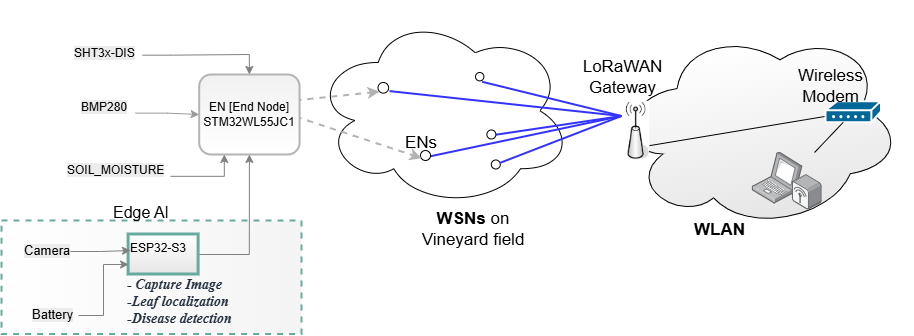

The diagram above was exported from draw.io. Its source (the exported page's mxGraphModel, read from the mxfile embedded in the PNG):
<mxGraphModel dx="2243" dy="885" grid="1" gridSize="10" guides="1" tooltips="1" connect="1" arrows="1" fold="1" page="1" pageScale="1" pageWidth="850" pageHeight="1100" math="0" shadow="0">
  <root>
    <mxCell id="0" />
    <mxCell id="1" parent="0" />
    <mxCell id="2" parent="1" style="ellipse;shape=cloud;whiteSpace=wrap;html=1;rotation=0;fontSize=17;" value="" vertex="1">
      <mxGeometry height="193.2" width="258.64" x="1098.07" y="3593.67" as="geometry" />
    </mxCell>
    <mxCell id="3" parent="1" style="ellipse;shape=cloud;whiteSpace=wrap;html=1;rotation=-10;gradientColor=#E6E6E6;fontSize=17;" value="" vertex="1">
      <mxGeometry height="207.5" width="283.33" x="1398.72" y="3602.92" as="geometry" />
    </mxCell>
    <mxCell id="4" edge="1" parent="1" source="10" style="endArrow=none;html=1;rounded=0;fontSize=17;exitX=1;exitY=0.75;exitDx=0;exitDy=0;" target="5" value="">
      <mxGeometry height="50" relative="1" width="50" as="geometry">
        <mxPoint x="1553.893657598359" y="3655.0563871942186" as="sourcePoint" />
        <mxPoint x="1695.1566053197052" y="3613.0374615910455" as="targetPoint" />
      </mxGeometry>
    </mxCell>
    <mxCell id="5" parent="1" style="shape=mxgraph.cisco.modems_and_phones.modem;html=1;pointerEvents=1;dashed=0;fillColor=#036897;strokeColor=#ffffff;strokeWidth=2;verticalLabelPosition=bottom;verticalAlign=top;align=center;outlineConnect=0;fontSize=17;" value="" vertex="1">
      <mxGeometry height="21.13" width="55.5" x="1609.9966053197056" y="3680.6974615910453" as="geometry" />
    </mxCell>
    <mxCell id="6" parent="1" style="image;points=[];aspect=fixed;html=1;align=center;shadow=0;dashed=0;image=img/lib/allied_telesis/wireless/Laptop_Wireless.svg;fontSize=17;" value="" vertex="1">
      <mxGeometry height="57.56" width="69.95" x="1536.7266053197056" y="3731.9974615910455" as="geometry" />
    </mxCell>
    <mxCell id="7" edge="1" parent="1" source="6" style="endArrow=none;html=1;rounded=0;fontSize=17;" target="5" value="">
      <mxGeometry height="50" relative="1" width="50" as="geometry">
        <mxPoint x="1533.3666053197053" y="3727.4774615910455" as="sourcePoint" />
        <mxPoint x="1595.3666053197053" y="3740.4774615910455" as="targetPoint" />
      </mxGeometry>
    </mxCell>
    <mxCell id="8" parent="1" style="text;html=1;strokeColor=none;fillColor=none;align=center;verticalAlign=middle;whiteSpace=wrap;rounded=0;fontSize=17;fontStyle=1" value="WSNs &lt;span style=&quot;font-weight: normal;&quot;&gt;on Vineyard field&lt;/span&gt;" vertex="1">
      <mxGeometry height="40" width="126" x="1194.57" y="3789.28" as="geometry" />
    </mxCell>
    <mxCell id="9" parent="1" style="ellipse;whiteSpace=wrap;html=1;aspect=fixed;fontSize=17;" value="" vertex="1">
      <mxGeometry height="8.998051767325354" width="8.998051767325354" x="1275.7966053197056" y="3739.47940982372" as="geometry" />
    </mxCell>
    <mxCell id="10" parent="1" style="shape=image;verticalLabelPosition=bottom;labelBackgroundColor=default;verticalAlign=top;aspect=fixed;imageAspect=0;image=data:image/png,(base64 omitted: 9380 chars);fontSize=17;" value="" vertex="1">
      <mxGeometry height="59.24" width="28.11" x="1405.9466053197057" y="3680.697461591046" as="geometry" />
    </mxCell>
    <mxCell id="11" edge="1" parent="1" source="10" style="endArrow=none;html=1;rounded=0;strokeColor=#3333FF;strokeWidth=2;fontSize=17;exitX=0;exitY=0.25;exitDx=0;exitDy=0;" target="9" value="">
      <mxGeometry height="50" relative="1" width="50" as="geometry">
        <mxPoint x="1513.2266053197054" y="3666.037461591046" as="sourcePoint" />
        <mxPoint x="1355.2266053197054" y="3636.037461591046" as="targetPoint" />
      </mxGeometry>
    </mxCell>
    <mxCell id="12" parent="1" style="text;html=1;strokeColor=none;fillColor=none;align=center;verticalAlign=middle;whiteSpace=wrap;rounded=0;fontSize=17;" value="LoRaWAN&lt;br&gt;Gateway" vertex="1">
      <mxGeometry height="29.68" width="75.18" x="1369.9966053197054" y="3641.997461591046" as="geometry" />
    </mxCell>
    <mxCell id="13" parent="1" style="text;html=1;strokeColor=none;fillColor=none;align=center;verticalAlign=middle;whiteSpace=wrap;rounded=0;fontSize=17;fontStyle=1" value="WLAN" vertex="1">
      <mxGeometry height="29.68" width="49.41" x="1479.9966053197054" y="3794.867461591046" as="geometry" />
    </mxCell>
    <mxCell id="14" parent="1" style="text;html=1;strokeColor=none;fillColor=none;align=center;verticalAlign=middle;whiteSpace=wrap;rounded=0;fontSize=17;" value="Wireless Modem" vertex="1">
      <mxGeometry height="29.68" width="75.18" x="1577.8166053197053" y="3651.0174615910455" as="geometry" />
    </mxCell>
    <mxCell id="15" connectable="0" parent="1" style="group" value="" vertex="1">
      <mxGeometry height="79.80499889782277" width="105.13999999999987" x="1271.3666053197057" y="3709.4774615910455" as="geometry" />
    </mxCell>
    <mxCell id="16" edge="1" parent="15" source="10" style="endArrow=none;html=1;rounded=0;strokeColor=#3333FF;strokeWidth=2;fontSize=17;entryX=0.927;entryY=0.365;entryDx=0;entryDy=0;entryPerimeter=0;exitX=0;exitY=0.25;exitDx=0;exitDy=0;" value="">
      <mxGeometry height="50" relative="1" width="50" as="geometry">
        <mxPoint x="128.63339468029426" y="22.52253840895446" as="sourcePoint" />
        <mxPoint x="5.341193988310806" y="5.284288895073587" as="targetPoint" />
      </mxGeometry>
    </mxCell>
    <mxCell id="17" parent="15" style="ellipse;whiteSpace=wrap;html=1;aspect=fixed;fontSize=17;" value="" vertex="1">
      <mxGeometry height="8.998051767325354" width="8.998051767325354" as="geometry" />
    </mxCell>
    <mxCell id="18" connectable="0" parent="1" style="group" value="" vertex="1">
      <mxGeometry height="140" width="130" x="1260" y="3652" as="geometry" />
    </mxCell>
    <mxCell id="19" edge="1" parent="18" source="10" style="endArrow=none;html=1;rounded=0;strokeColor=#3333FF;strokeWidth=2;fontSize=17;entryX=0.927;entryY=0.365;entryDx=0;entryDy=0;entryPerimeter=0;exitX=0;exitY=0.25;exitDx=0;exitDy=0;" value="">
      <mxGeometry height="50" relative="1" width="50" as="geometry">
        <mxPoint x="140" y="40" as="sourcePoint" />
        <mxPoint x="6.604101374171634" y="9.270101566663705" as="targetPoint" />
      </mxGeometry>
    </mxCell>
    <mxCell id="20" parent="18" style="ellipse;whiteSpace=wrap;html=1;aspect=fixed;fontSize=17;" value="" vertex="1">
      <mxGeometry height="8.402559279152813" width="8.402559279152813" as="geometry" />
    </mxCell>
    <mxCell id="21" connectable="0" parent="18" style="group" value="" vertex="1">
      <mxGeometry height="130" width="227.49999999999997" x="-97.5" y="10" as="geometry" />
    </mxCell>
    <mxCell id="22" edge="1" parent="21" source="10" style="endArrow=none;html=1;rounded=0;strokeColor=#3333FF;strokeWidth=2;fontSize=17;entryX=0.927;entryY=0.365;entryDx=0;entryDy=0;entryPerimeter=0;exitX=0;exitY=0.25;exitDx=0;exitDy=0;" value="">
      <mxGeometry height="50" relative="1" width="50" as="geometry">
        <mxPoint x="227.49999999999997" y="129.99999999999997" as="sourcePoint" />
        <mxPoint x="11.55717740480036" y="8.607951454759155" as="targetPoint" />
      </mxGeometry>
    </mxCell>
    <mxCell id="23" parent="21" style="ellipse;whiteSpace=wrap;html=1;aspect=fixed;fontSize=17;" value="" vertex="1">
      <mxGeometry height="10.619901311151473" width="10.619901311151473" as="geometry" />
    </mxCell>
    <mxCell id="24" parent="21" style="text;html=1;strokeColor=none;fillColor=none;align=center;verticalAlign=middle;whiteSpace=wrap;rounded=0;fontSize=17;" value="ENs" vertex="1">
      <mxGeometry height="29.68" width="71.69500000000001" x="7.817989096347294" y="45.99746159104552" as="geometry" />
    </mxCell>
    <mxCell id="25" connectable="0" parent="1" style="group" value="" vertex="1">
      <mxGeometry height="60" width="175" x="1205" y="3732" as="geometry" />
    </mxCell>
    <mxCell id="26" edge="1" parent="25" source="10" style="endArrow=none;html=1;rounded=0;strokeColor=#3333FF;strokeWidth=2;fontSize=17;entryX=0.927;entryY=0.365;entryDx=0;entryDy=0;entryPerimeter=0;exitX=0;exitY=0.25;exitDx=0;exitDy=0;" value="">
      <mxGeometry height="50" relative="1" width="50" as="geometry">
        <mxPoint x="175" y="59.999999999999986" as="sourcePoint" />
        <mxPoint x="8.890136465231047" y="3.972900671427302" as="targetPoint" />
      </mxGeometry>
    </mxCell>
    <mxCell id="27" parent="25" style="ellipse;whiteSpace=wrap;html=1;aspect=fixed;fontSize=17;" value="" vertex="1">
      <mxGeometry height="10" width="10" y="-2" as="geometry" />
    </mxCell>
    <mxCell id="28" edge="1" parent="1" style="endArrow=classic;html=1;rounded=0;entryX=0.5;entryY=1;entryDx=0;entryDy=0;exitX=1;exitY=0.5;exitDx=0;exitDy=0;dashed=1;strokeColor=#B3B3B3;strokeWidth=2;" target="24" value="">
      <mxGeometry height="50" relative="1" width="50" as="geometry">
        <mxPoint x="1080.3999999999996" y="3696.2700000000004" as="sourcePoint" />
        <mxPoint x="1182" y="3700" as="targetPoint" />
      </mxGeometry>
    </mxCell>
    <mxCell id="29" edge="1" parent="1" style="endArrow=classic;html=1;rounded=0;entryX=0;entryY=1;entryDx=0;entryDy=0;dashed=1;strokeColor=#B3B3B3;strokeWidth=2;" target="23" value="">
      <mxGeometry height="50" relative="1" width="50" as="geometry">
        <mxPoint x="1080" y="3680" as="sourcePoint" />
        <mxPoint x="1272" y="3774" as="targetPoint" />
      </mxGeometry>
    </mxCell>
    <mxCell id="30" parent="1" style="rounded=0;whiteSpace=wrap;html=1;strokeColor=#67AB9F;strokeWidth=2;dashed=1;gradientColor=#F4F4F4;gradientDirection=east;fillColor=#FFFFFF;" value="" vertex="1">
      <mxGeometry height="113.59" width="300" x="786" y="3800" as="geometry" />
    </mxCell>
    <mxCell id="31" parent="1" style="rounded=1;whiteSpace=wrap;html=1;gradientColor=#FFFFFF;gradientDirection=south;fillColor=#F1F1F1;glass=0;strokeColor=#B3B3B3;strokeWidth=2;" value="&lt;div&gt;EN [End Node]&lt;/div&gt;STM32WL55JC1" vertex="1">
      <mxGeometry height="80" width="100.4" x="983.6899999999999" y="3654" as="geometry" />
    </mxCell>
    <mxCell id="32" edge="1" parent="1" source="33" style="edgeStyle=orthogonalEdgeStyle;rounded=0;orthogonalLoop=1;jettySize=auto;html=1;strokeColor=#808080;entryX=0.5;entryY=0;entryDx=0;entryDy=0;" target="31">
      <mxGeometry relative="1" as="geometry">
        <mxPoint x="1003.44" y="3647.5" as="targetPoint" />
      </mxGeometry>
    </mxCell>
    <mxCell id="33" parent="1" style="text;whiteSpace=wrap;html=1;" value="&lt;span style=&quot;color: rgb(0, 0, 0); font-family: Helvetica; font-size: 12px; font-style: normal; font-variant-ligatures: normal; font-variant-caps: normal; font-weight: 400; letter-spacing: normal; orphans: 2; text-align: center; text-indent: 0px; text-transform: none; widows: 2; word-spacing: 0px; -webkit-text-stroke-width: 0px; white-space: normal; background-color: rgb(236, 236, 236); text-decoration-thickness: initial; text-decoration-style: initial; text-decoration-color: initial; display: inline !important; float: none;&quot;&gt;SHT3x-DIS&lt;/span&gt;" vertex="1">
      <mxGeometry height="31.3" width="70" x="857" y="3619" as="geometry" />
    </mxCell>
    <mxCell id="34" edge="1" parent="1" source="35" style="edgeStyle=orthogonalEdgeStyle;rounded=0;orthogonalLoop=1;jettySize=auto;html=1;strokeColor=#999999;entryX=0;entryY=0.5;entryDx=0;entryDy=0;" target="31">
      <mxGeometry relative="1" as="geometry">
        <mxPoint x="810" y="3700" as="targetPoint" />
      </mxGeometry>
    </mxCell>
    <mxCell id="35" parent="1" style="text;whiteSpace=wrap;html=1;" value="&lt;span style=&quot;color: rgb(0, 0, 0); font-family: Helvetica; font-size: 12px; font-style: normal; font-variant-ligatures: normal; font-variant-caps: normal; font-weight: 400; letter-spacing: normal; orphans: 2; text-align: center; text-indent: 0px; text-transform: none; widows: 2; word-spacing: 0px; -webkit-text-stroke-width: 0px; white-space: normal; background-color: rgb(236, 236, 236); text-decoration-thickness: initial; text-decoration-style: initial; text-decoration-color: initial; display: inline !important; float: none;&quot;&gt;BMP280&lt;/span&gt;" vertex="1">
      <mxGeometry height="40" width="55.91" x="864.04" y="3672.67" as="geometry" />
    </mxCell>
    <mxCell id="36" edge="1" parent="1" source="37" style="edgeStyle=orthogonalEdgeStyle;rounded=0;orthogonalLoop=1;jettySize=auto;html=1;entryX=0.25;entryY=1;entryDx=0;entryDy=0;strokeColor=#808080;" target="31">
      <mxGeometry relative="1" as="geometry">
        <mxPoint x="870" y="3730" as="targetPoint" />
      </mxGeometry>
    </mxCell>
    <mxCell id="37" parent="1" style="text;whiteSpace=wrap;html=1;" value="&lt;span style=&quot;color: rgb(0, 0, 0); font-family: Helvetica; font-size: 12px; font-style: normal; font-variant-ligatures: normal; font-variant-caps: normal; font-weight: 400; letter-spacing: normal; orphans: 2; text-align: center; text-indent: 0px; text-transform: none; widows: 2; word-spacing: 0px; -webkit-text-stroke-width: 0px; white-space: normal; background-color: rgb(236, 236, 236); text-decoration-thickness: initial; text-decoration-style: initial; text-decoration-color: initial; display: inline !important; float: none;&quot;&gt;SOIL_MOISTURE&lt;/span&gt;" vertex="1">
      <mxGeometry height="40" width="105" x="850" y="3735.8700000000003" as="geometry" />
    </mxCell>
    <mxCell id="38" edge="1" parent="1" source="39" style="edgeStyle=orthogonalEdgeStyle;rounded=0;orthogonalLoop=1;jettySize=auto;html=1;entryX=0.5;entryY=1;entryDx=0;entryDy=0;strokeColor=#808080;" target="31">
      <mxGeometry relative="1" as="geometry">
        <mxPoint x="974.0900000000001" y="3834" as="targetPoint" />
      </mxGeometry>
    </mxCell>
    <mxCell id="39" parent="1" style="text;whiteSpace=wrap;html=1;strokeColor=#67AB9F;strokeWidth=3;fillColor=default;gradientColor=#E6E6E6;" value="&lt;div style=&quot;text-align: center;&quot;&gt;&lt;span style=&quot;background-color: transparent; color: light-dark(rgb(0, 0, 0), rgb(255, 255, 255));&quot;&gt;ESP32-S3&amp;nbsp;&lt;/span&gt;&lt;/div&gt;" vertex="1">
      <mxGeometry height="40" width="70" x="913.11" y="3814" as="geometry" />
    </mxCell>
    <mxCell id="40" parent="1" style="text;html=1;align=center;verticalAlign=middle;whiteSpace=wrap;rounded=0;" value="&lt;font style=&quot;font-size: 16px;&quot;&gt;Edge AI&lt;/font&gt;" vertex="1">
      <mxGeometry height="30" width="60" x="896" y="3777" as="geometry" />
    </mxCell>
    <mxCell id="41" parent="1" style="text;html=1;align=left;verticalAlign=middle;resizable=0;points=[];autosize=1;strokeColor=none;fillColor=none;" value="&lt;span style=&quot;color: rgb(35, 47, 62);&quot;&gt;&lt;font style=&quot;font-size: 14px;&quot; face=&quot;Times New Roman&quot;&gt;&lt;i style=&quot;&quot;&gt;&lt;b&gt;- Capture Image&lt;/b&gt;&lt;/i&gt;&lt;/font&gt;&lt;/span&gt;&lt;div style=&quot;color: rgb(35, 47, 62);&quot;&gt;&lt;font style=&quot;font-size: 14px;&quot; face=&quot;Times New Roman&quot;&gt;&lt;i style=&quot;&quot;&gt;&lt;b&gt;-Leaf localization&lt;br&gt;-Disease detection&amp;nbsp;&lt;/b&gt;&lt;/i&gt;&lt;/font&gt;&lt;/div&gt;" vertex="1">
      <mxGeometry height="60" width="130" x="910.09" y="3852" as="geometry" />
    </mxCell>
    <mxCell id="42" edge="1" parent="1" source="43" style="edgeStyle=orthogonalEdgeStyle;rounded=0;orthogonalLoop=1;jettySize=auto;html=1;strokeColor=#808080;">
      <mxGeometry relative="1" as="geometry">
        <mxPoint x="915" y="3830" as="targetPoint" />
      </mxGeometry>
    </mxCell>
    <mxCell id="43" parent="1" style="text;whiteSpace=wrap;html=1;" value="&lt;span style=&quot;color: rgb(0, 0, 0); font-family: Helvetica; font-style: normal; font-variant-ligatures: normal; font-variant-caps: normal; font-weight: 400; letter-spacing: normal; orphans: 2; text-align: center; text-indent: 0px; text-transform: none; widows: 2; word-spacing: 0px; -webkit-text-stroke-width: 0px; white-space: normal; background-color: rgb(236, 236, 236); text-decoration-thickness: initial; text-decoration-style: initial; text-decoration-color: initial; float: none; display: inline !important;&quot;&gt;&lt;font style=&quot;font-size: 13px;&quot;&gt;Camera&lt;/font&gt;&lt;/span&gt;" vertex="1">
      <mxGeometry height="30" width="48" x="807" y="3816" as="geometry" />
    </mxCell>
    <mxCell id="44" edge="1" parent="1" source="45" style="edgeStyle=orthogonalEdgeStyle;rounded=0;orthogonalLoop=1;jettySize=auto;html=1;strokeColor=#808080;entryX=0;entryY=0.75;entryDx=0;entryDy=0;" target="39">
      <mxGeometry relative="1" as="geometry">
        <mxPoint x="923" y="3894" as="targetPoint" />
      </mxGeometry>
    </mxCell>
    <mxCell id="45" parent="1" style="text;whiteSpace=wrap;html=1;" value="&lt;span style=&quot;color: rgb(0, 0, 0); font-family: Helvetica; font-style: normal; font-variant-ligatures: normal; font-variant-caps: normal; font-weight: 400; letter-spacing: normal; orphans: 2; text-align: center; text-indent: 0px; text-transform: none; widows: 2; word-spacing: 0px; -webkit-text-stroke-width: 0px; white-space: normal; background-color: rgb(236, 236, 236); text-decoration-thickness: initial; text-decoration-style: initial; text-decoration-color: initial; float: none; display: inline !important;&quot;&gt;&lt;font style=&quot;font-size: 13px;&quot;&gt;Battery&lt;/font&gt;&lt;/span&gt;" vertex="1">
      <mxGeometry height="30" width="48" x="815" y="3880" as="geometry" />
    </mxCell>
  </root>
</mxGraphModel>